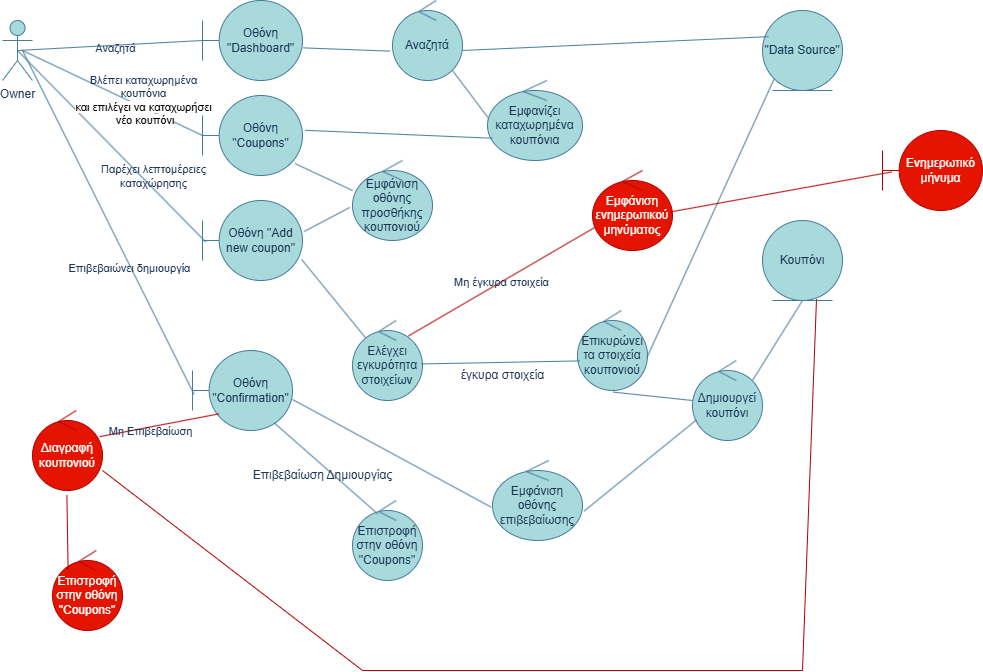

The diagram above was exported from draw.io. Its source (the exported page's mxGraphModel, read from the mxfile embedded in the PNG):
<mxGraphModel dx="1042" dy="570" grid="1" gridSize="10" guides="1" tooltips="1" connect="1" arrows="1" fold="1" page="1" pageScale="1" pageWidth="827" pageHeight="1169" math="0" shadow="0">
  <root>
    <mxCell id="0" />
    <mxCell id="1" parent="0" />
    <mxCell id="h-tyf8Ejy3PfrsHrT-p6-1" value="Owner" style="shape=umlActor;verticalLabelPosition=bottom;verticalAlign=top;html=1;outlineConnect=0;labelBackgroundColor=none;fillColor=#A8DADC;strokeColor=#457B9D;fontColor=#1D3557;" parent="1" vertex="1">
      <mxGeometry x="40" y="40" width="30" height="60" as="geometry" />
    </mxCell>
    <mxCell id="h-tyf8Ejy3PfrsHrT-p6-12" value="&quot;Data Source&quot;" style="ellipse;shape=umlEntity;whiteSpace=wrap;html=1;labelBackgroundColor=none;fillColor=#A8DADC;strokeColor=#457B9D;fontColor=#1D3557;" parent="1" vertex="1">
      <mxGeometry x="800" y="30" width="80" height="80" as="geometry" />
    </mxCell>
    <mxCell id="h-tyf8Ejy3PfrsHrT-p6-13" value="Εμφάνιση οθόνης προσθήκης κουπονιού" style="ellipse;shape=umlControl;whiteSpace=wrap;html=1;labelBackgroundColor=none;fillColor=#A8DADC;strokeColor=#457B9D;fontColor=#1D3557;" parent="1" vertex="1">
      <mxGeometry x="390" y="180" width="80" height="80" as="geometry" />
    </mxCell>
    <mxCell id="h-tyf8Ejy3PfrsHrT-p6-14" value="Οθόνη &quot;Add new coupon&quot;" style="shape=umlBoundary;whiteSpace=wrap;html=1;labelBackgroundColor=none;fillColor=#A8DADC;strokeColor=#457B9D;fontColor=#1D3557;" parent="1" vertex="1">
      <mxGeometry x="240" y="220" width="100" height="80" as="geometry" />
    </mxCell>
    <mxCell id="h-tyf8Ejy3PfrsHrT-p6-15" value="Ελέγχει εγκυρότητα στοιχείων" style="ellipse;shape=umlControl;whiteSpace=wrap;html=1;labelBackgroundColor=none;fillColor=#A8DADC;strokeColor=#457B9D;fontColor=#1D3557;" parent="1" vertex="1">
      <mxGeometry x="390" y="340" width="70" height="80" as="geometry" />
    </mxCell>
    <mxCell id="h-tyf8Ejy3PfrsHrT-p6-16" value="Επικυρώνει τα στοιχεία κουπονιού" style="ellipse;shape=umlControl;whiteSpace=wrap;html=1;labelBackgroundColor=none;fillColor=#A8DADC;strokeColor=#457B9D;fontColor=#1D3557;" parent="1" vertex="1">
      <mxGeometry x="615" y="330" width="70" height="80" as="geometry" />
    </mxCell>
    <mxCell id="h-tyf8Ejy3PfrsHrT-p6-17" value="Δημιουργεί κουπόνι" style="ellipse;shape=umlControl;whiteSpace=wrap;html=1;labelBackgroundColor=none;fillColor=#A8DADC;strokeColor=#457B9D;fontColor=#1D3557;" parent="1" vertex="1">
      <mxGeometry x="730" y="380" width="70" height="80" as="geometry" />
    </mxCell>
    <mxCell id="h-tyf8Ejy3PfrsHrT-p6-18" value="Κουπόνι" style="ellipse;shape=umlEntity;whiteSpace=wrap;html=1;labelBackgroundColor=none;fillColor=#A8DADC;strokeColor=#457B9D;fontColor=#1D3557;" parent="1" vertex="1">
      <mxGeometry x="800" y="240" width="80" height="80" as="geometry" />
    </mxCell>
    <mxCell id="h-tyf8Ejy3PfrsHrT-p6-19" value="Εμφάνιση οθόνης επιβεβαίωσης" style="ellipse;shape=umlControl;whiteSpace=wrap;html=1;labelBackgroundColor=none;fillColor=#A8DADC;strokeColor=#457B9D;fontColor=#1D3557;" parent="1" vertex="1">
      <mxGeometry x="530" y="480" width="90" height="80" as="geometry" />
    </mxCell>
    <mxCell id="h-tyf8Ejy3PfrsHrT-p6-20" value="Οθόνη &quot;Confirmation&quot;" style="shape=umlBoundary;whiteSpace=wrap;html=1;labelBackgroundColor=none;fillColor=#A8DADC;strokeColor=#457B9D;fontColor=#1D3557;" parent="1" vertex="1">
      <mxGeometry x="230" y="370" width="100" height="80" as="geometry" />
    </mxCell>
    <mxCell id="h-tyf8Ejy3PfrsHrT-p6-21" value="Επιστροφή στην οθόνη &quot;Coupons&quot;" style="ellipse;shape=umlControl;whiteSpace=wrap;html=1;labelBackgroundColor=none;fillColor=#A8DADC;strokeColor=#457B9D;fontColor=#1D3557;" parent="1" vertex="1">
      <mxGeometry x="390" y="520" width="70" height="80" as="geometry" />
    </mxCell>
    <mxCell id="h-tyf8Ejy3PfrsHrT-p6-22" value="Διαγραφή κουπονιού" style="ellipse;shape=umlControl;whiteSpace=wrap;html=1;fillColor=#e51400;fontColor=#ffffff;strokeColor=#B20000;labelBackgroundColor=none;" parent="1" vertex="1">
      <mxGeometry x="70" y="430" width="70" height="80" as="geometry" />
    </mxCell>
    <mxCell id="h-tyf8Ejy3PfrsHrT-p6-23" value="Επιστροφή στην οθόνη &quot;Coupons&quot;" style="ellipse;shape=umlControl;whiteSpace=wrap;html=1;fillColor=#e51400;fontColor=#ffffff;strokeColor=#B20000;labelBackgroundColor=none;" parent="1" vertex="1">
      <mxGeometry x="90" y="570" width="70" height="80" as="geometry" />
    </mxCell>
    <mxCell id="h-tyf8Ejy3PfrsHrT-p6-28" value="" style="endArrow=none;html=1;rounded=0;exitX=0.5;exitY=0.5;exitDx=0;exitDy=0;exitPerimeter=0;entryX=0.032;entryY=0.518;entryDx=0;entryDy=0;entryPerimeter=0;labelBackgroundColor=none;strokeColor=#457B9D;fontColor=default;" parent="1" source="h-tyf8Ejy3PfrsHrT-p6-1" target="h-tyf8Ejy3PfrsHrT-p6-14" edge="1">
      <mxGeometry width="50" height="50" relative="1" as="geometry">
        <mxPoint x="170" y="230" as="sourcePoint" />
        <mxPoint x="220" y="180" as="targetPoint" />
      </mxGeometry>
    </mxCell>
    <mxCell id="Qx_6AfVLdXex5cioWpzm-3" value="Παρέχει λεπτομέρειες&lt;div&gt;καταχώρησης&lt;/div&gt;" style="edgeLabel;html=1;align=center;verticalAlign=middle;resizable=0;points=[];labelBackgroundColor=none;fontColor=#1D3557;" parent="h-tyf8Ejy3PfrsHrT-p6-28" vertex="1" connectable="0">
      <mxGeometry x="0.0293" y="2" relative="1" as="geometry">
        <mxPoint x="37" y="28" as="offset" />
      </mxGeometry>
    </mxCell>
    <mxCell id="h-tyf8Ejy3PfrsHrT-p6-29" value="" style="endArrow=none;html=1;rounded=0;exitX=0;exitY=0.5;exitDx=0;exitDy=0;exitPerimeter=0;entryX=0.016;entryY=0.548;entryDx=0;entryDy=0;entryPerimeter=0;labelBackgroundColor=none;strokeColor=#457B9D;fontColor=default;" parent="1" target="h-tyf8Ejy3PfrsHrT-p6-20" edge="1">
      <mxGeometry width="50" height="50" relative="1" as="geometry">
        <mxPoint x="60" y="70" as="sourcePoint" />
        <mxPoint x="230" y="340" as="targetPoint" />
      </mxGeometry>
    </mxCell>
    <mxCell id="Qx_6AfVLdXex5cioWpzm-4" value="Επιβεβαιώνει δημιουργία" style="edgeLabel;html=1;align=center;verticalAlign=middle;resizable=0;points=[];labelBackgroundColor=none;fontColor=#1D3557;" parent="h-tyf8Ejy3PfrsHrT-p6-29" vertex="1" connectable="0">
      <mxGeometry x="0.2632" y="-2" relative="1" as="geometry">
        <mxPoint y="-1" as="offset" />
      </mxGeometry>
    </mxCell>
    <mxCell id="h-tyf8Ejy3PfrsHrT-p6-37" value="" style="endArrow=none;html=1;rounded=0;exitX=0.928;exitY=0.853;exitDx=0;exitDy=0;exitPerimeter=0;entryX=0;entryY=0.375;entryDx=0;entryDy=0;entryPerimeter=0;labelBackgroundColor=none;strokeColor=#457B9D;fontColor=default;" parent="1" source="h-tyf8Ejy3PfrsHrT-p6-2" target="h-tyf8Ejy3PfrsHrT-p6-13" edge="1">
      <mxGeometry width="50" height="50" relative="1" as="geometry">
        <mxPoint x="320" y="70" as="sourcePoint" />
        <mxPoint x="390" y="100" as="targetPoint" />
      </mxGeometry>
    </mxCell>
    <mxCell id="h-tyf8Ejy3PfrsHrT-p6-40" value="" style="endArrow=none;html=1;rounded=0;exitX=0.992;exitY=0.738;exitDx=0;exitDy=0;exitPerimeter=0;entryX=0.183;entryY=0.213;entryDx=0;entryDy=0;entryPerimeter=0;labelBackgroundColor=none;strokeColor=#457B9D;fontColor=default;" parent="1" source="h-tyf8Ejy3PfrsHrT-p6-14" target="h-tyf8Ejy3PfrsHrT-p6-15" edge="1">
      <mxGeometry width="50" height="50" relative="1" as="geometry">
        <mxPoint x="320" y="185" as="sourcePoint" />
        <mxPoint x="390" y="290" as="targetPoint" />
      </mxGeometry>
    </mxCell>
    <mxCell id="h-tyf8Ejy3PfrsHrT-p6-44" value="" style="endArrow=none;html=1;rounded=0;entryX=0.511;entryY=1.02;entryDx=0;entryDy=0;entryPerimeter=0;labelBackgroundColor=none;strokeColor=#457B9D;fontColor=default;" parent="1" target="h-tyf8Ejy3PfrsHrT-p6-16" edge="1">
      <mxGeometry width="50" height="50" relative="1" as="geometry">
        <mxPoint x="730" y="420" as="sourcePoint" />
        <mxPoint x="780" y="370" as="targetPoint" />
      </mxGeometry>
    </mxCell>
    <mxCell id="h-tyf8Ejy3PfrsHrT-p6-45" value="" style="endArrow=none;html=1;rounded=0;exitX=0.991;exitY=0.59;exitDx=0;exitDy=0;exitPerimeter=0;entryX=0;entryY=1;entryDx=0;entryDy=0;labelBackgroundColor=none;strokeColor=#457B9D;fontColor=default;" parent="1" source="h-tyf8Ejy3PfrsHrT-p6-16" target="h-tyf8Ejy3PfrsHrT-p6-12" edge="1">
      <mxGeometry width="50" height="50" relative="1" as="geometry">
        <mxPoint x="750" y="120" as="sourcePoint" />
        <mxPoint x="800" y="70" as="targetPoint" />
      </mxGeometry>
    </mxCell>
    <mxCell id="h-tyf8Ejy3PfrsHrT-p6-46" value="" style="endArrow=none;html=1;rounded=0;entryX=0.5;entryY=1;entryDx=0;entryDy=0;labelBackgroundColor=none;strokeColor=#457B9D;fontColor=default;" parent="1" target="h-tyf8Ejy3PfrsHrT-p6-18" edge="1">
      <mxGeometry width="50" height="50" relative="1" as="geometry">
        <mxPoint x="790" y="400" as="sourcePoint" />
        <mxPoint x="840" y="350" as="targetPoint" />
      </mxGeometry>
    </mxCell>
    <mxCell id="h-tyf8Ejy3PfrsHrT-p6-48" value="" style="endArrow=none;html=1;rounded=0;entryX=0.031;entryY=0.63;entryDx=0;entryDy=0;entryPerimeter=0;exitX=0.983;exitY=0.543;exitDx=0;exitDy=0;exitPerimeter=0;labelBackgroundColor=none;strokeColor=#457B9D;fontColor=default;" parent="1" source="h-tyf8Ejy3PfrsHrT-p6-15" target="h-tyf8Ejy3PfrsHrT-p6-16" edge="1">
      <mxGeometry width="50" height="50" relative="1" as="geometry">
        <mxPoint x="460" y="300" as="sourcePoint" />
        <mxPoint x="510" y="250" as="targetPoint" />
      </mxGeometry>
    </mxCell>
    <mxCell id="h-tyf8Ejy3PfrsHrT-p6-49" value="" style="endArrow=none;html=1;rounded=0;entryX=0;entryY=0.5;entryDx=0;entryDy=0;entryPerimeter=0;labelBackgroundColor=none;strokeColor=#457B9D;fontColor=default;" parent="1" target="h-tyf8Ejy3PfrsHrT-p6-2" edge="1">
      <mxGeometry width="50" height="50" relative="1" as="geometry">
        <mxPoint x="60" y="70" as="sourcePoint" />
        <mxPoint x="110" y="20" as="targetPoint" />
      </mxGeometry>
    </mxCell>
    <mxCell id="Qx_6AfVLdXex5cioWpzm-1" value="Βλέπει καταχωρημένα&lt;div&gt;&amp;nbsp;κουπόνια&amp;nbsp;&lt;/div&gt;&lt;div&gt;&lt;font style=&quot;color: rgb(0, 0, 0); background-color: light-dark(#ffffff, var(--ge-dark-color, #121212));&quot;&gt;και επιλέγει να καταχωρήσει&lt;/font&gt;&lt;/div&gt;&lt;div&gt;&lt;font style=&quot;color: rgb(0, 0, 0); background-color: light-dark(#ffffff, var(--ge-dark-color, #121212));&quot;&gt;&amp;nbsp;νέο κουπόνι&lt;/font&gt;&lt;/div&gt;" style="edgeLabel;html=1;align=center;verticalAlign=middle;resizable=0;points=[];labelBackgroundColor=none;fontColor=#1D3557;" parent="h-tyf8Ejy3PfrsHrT-p6-49" vertex="1" connectable="0">
      <mxGeometry x="0.025" relative="1" as="geometry">
        <mxPoint x="28" y="6" as="offset" />
      </mxGeometry>
    </mxCell>
    <mxCell id="h-tyf8Ejy3PfrsHrT-p6-53" value="" style="endArrow=none;html=1;rounded=0;entryX=-0.034;entryY=0.587;entryDx=0;entryDy=0;entryPerimeter=0;exitX=1.016;exitY=0.388;exitDx=0;exitDy=0;exitPerimeter=0;labelBackgroundColor=none;strokeColor=#457B9D;fontColor=default;" parent="1" source="h-tyf8Ejy3PfrsHrT-p6-14" target="h-tyf8Ejy3PfrsHrT-p6-13" edge="1">
      <mxGeometry width="50" height="50" relative="1" as="geometry">
        <mxPoint x="320" y="180" as="sourcePoint" />
        <mxPoint x="370" y="130" as="targetPoint" />
        <Array as="points" />
      </mxGeometry>
    </mxCell>
    <mxCell id="h-tyf8Ejy3PfrsHrT-p6-54" value="" style="endArrow=none;html=1;rounded=0;entryX=0.057;entryY=0.742;entryDx=0;entryDy=0;entryPerimeter=0;exitX=1.018;exitY=0.632;exitDx=0;exitDy=0;exitPerimeter=0;labelBackgroundColor=none;strokeColor=#457B9D;fontColor=default;" parent="1" source="h-tyf8Ejy3PfrsHrT-p6-19" target="h-tyf8Ejy3PfrsHrT-p6-17" edge="1">
      <mxGeometry width="50" height="50" relative="1" as="geometry">
        <mxPoint x="620" y="460" as="sourcePoint" />
        <mxPoint x="660" y="410" as="targetPoint" />
      </mxGeometry>
    </mxCell>
    <mxCell id="h-tyf8Ejy3PfrsHrT-p6-55" value="" style="endArrow=none;html=1;rounded=0;entryX=-0.017;entryY=0.582;entryDx=0;entryDy=0;entryPerimeter=0;exitX=1;exitY=0.612;exitDx=0;exitDy=0;exitPerimeter=0;labelBackgroundColor=none;strokeColor=#457B9D;fontColor=default;" parent="1" source="h-tyf8Ejy3PfrsHrT-p6-20" target="h-tyf8Ejy3PfrsHrT-p6-19" edge="1">
      <mxGeometry width="50" height="50" relative="1" as="geometry">
        <mxPoint x="390" y="460" as="sourcePoint" />
        <mxPoint x="440" y="410" as="targetPoint" />
      </mxGeometry>
    </mxCell>
    <mxCell id="h-tyf8Ejy3PfrsHrT-p6-56" value="" style="endArrow=none;html=1;rounded=0;entryX=0.264;entryY=0.792;entryDx=0;entryDy=0;entryPerimeter=0;exitX=0.96;exitY=0.327;exitDx=0;exitDy=0;exitPerimeter=0;fillColor=#e51400;strokeColor=#B20000;curved=0;labelBackgroundColor=none;fontColor=default;" parent="1" source="h-tyf8Ejy3PfrsHrT-p6-22" target="h-tyf8Ejy3PfrsHrT-p6-20" edge="1">
      <mxGeometry width="50" height="50" relative="1" as="geometry">
        <mxPoint x="220" y="460" as="sourcePoint" />
        <mxPoint x="270" y="410" as="targetPoint" />
      </mxGeometry>
    </mxCell>
    <mxCell id="h-tyf8Ejy3PfrsHrT-p6-76" value="Μη Επιβεβαίωση" style="edgeLabel;html=1;align=center;verticalAlign=middle;resizable=0;points=[];labelBackgroundColor=none;fontColor=#1D3557;" parent="h-tyf8Ejy3PfrsHrT-p6-56" vertex="1" connectable="0">
      <mxGeometry x="-0.1792" y="-4" relative="1" as="geometry">
        <mxPoint as="offset" />
      </mxGeometry>
    </mxCell>
    <mxCell id="h-tyf8Ejy3PfrsHrT-p6-57" value="" style="endArrow=none;html=1;rounded=0;exitX=0.36;exitY=0.167;exitDx=0;exitDy=0;exitPerimeter=0;entryX=0.816;entryY=0.903;entryDx=0;entryDy=0;entryPerimeter=0;labelBackgroundColor=none;strokeColor=#457B9D;fontColor=default;" parent="1" source="h-tyf8Ejy3PfrsHrT-p6-21" target="h-tyf8Ejy3PfrsHrT-p6-20" edge="1">
      <mxGeometry width="50" height="50" relative="1" as="geometry">
        <mxPoint x="270" y="420" as="sourcePoint" />
        <mxPoint x="320" y="370" as="targetPoint" />
      </mxGeometry>
    </mxCell>
    <mxCell id="h-tyf8Ejy3PfrsHrT-p6-63" value="" style="endArrow=none;html=1;rounded=0;exitX=0.223;exitY=0.232;exitDx=0;exitDy=0;exitPerimeter=0;entryX=0.491;entryY=1.057;entryDx=0;entryDy=0;entryPerimeter=0;fillColor=#e51400;strokeColor=#B20000;labelBackgroundColor=none;fontColor=default;" parent="1" source="h-tyf8Ejy3PfrsHrT-p6-23" target="h-tyf8Ejy3PfrsHrT-p6-22" edge="1">
      <mxGeometry width="50" height="50" relative="1" as="geometry">
        <mxPoint x="130" y="540" as="sourcePoint" />
        <mxPoint x="180" y="490" as="targetPoint" />
      </mxGeometry>
    </mxCell>
    <mxCell id="h-tyf8Ejy3PfrsHrT-p6-64" value="Επιβεβαίωση Δημιουργίας" style="text;html=1;align=center;verticalAlign=middle;resizable=0;points=[];autosize=1;strokeColor=none;fillColor=none;labelBackgroundColor=none;fontColor=#1D3557;" parent="1" vertex="1">
      <mxGeometry x="280" y="480" width="160" height="30" as="geometry" />
    </mxCell>
    <mxCell id="h-tyf8Ejy3PfrsHrT-p6-68" value="έγκυρα στοιχεία" style="text;html=1;align=center;verticalAlign=middle;resizable=0;points=[];autosize=1;strokeColor=none;fillColor=none;labelBackgroundColor=none;fontColor=#1D3557;" parent="1" vertex="1">
      <mxGeometry x="485" y="380" width="110" height="30" as="geometry" />
    </mxCell>
    <mxCell id="h-tyf8Ejy3PfrsHrT-p6-69" value="" style="endArrow=none;html=1;rounded=0;exitX=0.675;exitY=0.983;exitDx=0;exitDy=0;exitPerimeter=0;fillColor=#e51400;strokeColor=#B20000;entryX=1;entryY=0.75;entryDx=0;entryDy=0;entryPerimeter=0;labelBackgroundColor=none;fontColor=default;" parent="1" source="h-tyf8Ejy3PfrsHrT-p6-18" target="h-tyf8Ejy3PfrsHrT-p6-22" edge="1">
      <mxGeometry width="50" height="50" relative="1" as="geometry">
        <mxPoint x="840" y="650.800048828125" as="sourcePoint" />
        <mxPoint x="280" y="380" as="targetPoint" />
        <Array as="points">
          <mxPoint x="840" y="690" />
          <mxPoint x="400" y="690" />
        </Array>
      </mxGeometry>
    </mxCell>
    <mxCell id="h-tyf8Ejy3PfrsHrT-p6-70" value="" style="endArrow=none;html=1;rounded=0;fillColor=#e51400;strokeColor=#B20000;exitX=0.8;exitY=0.193;exitDx=0;exitDy=0;exitPerimeter=0;entryX=0.02;entryY=0.717;entryDx=0;entryDy=0;entryPerimeter=0;labelBackgroundColor=none;fontColor=default;" parent="1" source="h-tyf8Ejy3PfrsHrT-p6-15" target="h-tyf8Ejy3PfrsHrT-p6-74" edge="1">
      <mxGeometry width="50" height="50" relative="1" as="geometry">
        <mxPoint x="460" y="280" as="sourcePoint" />
        <mxPoint x="650" y="160" as="targetPoint" />
      </mxGeometry>
    </mxCell>
    <mxCell id="h-tyf8Ejy3PfrsHrT-p6-77" value="Μη έγκυρα στοιχεία" style="edgeLabel;html=1;align=center;verticalAlign=middle;resizable=0;points=[];labelBackgroundColor=none;fontColor=#1D3557;" parent="h-tyf8Ejy3PfrsHrT-p6-70" vertex="1" connectable="0">
      <mxGeometry x="-0.0045" relative="1" as="geometry">
        <mxPoint as="offset" />
      </mxGeometry>
    </mxCell>
    <mxCell id="h-tyf8Ejy3PfrsHrT-p6-71" value="Ενημερωτικό μήνυμα" style="shape=umlBoundary;whiteSpace=wrap;html=1;fillColor=#e51400;fontColor=#ffffff;strokeColor=#B20000;labelBackgroundColor=none;" parent="1" vertex="1">
      <mxGeometry x="920" y="150" width="100" height="80" as="geometry" />
    </mxCell>
    <mxCell id="h-tyf8Ejy3PfrsHrT-p6-74" value="Εμφάνιση ενημερωτικού μηνύματος" style="ellipse;shape=umlControl;whiteSpace=wrap;html=1;fillColor=#e51400;fontColor=#ffffff;strokeColor=#B20000;labelBackgroundColor=none;" parent="1" vertex="1">
      <mxGeometry x="630" y="190" width="80" height="80" as="geometry" />
    </mxCell>
    <mxCell id="h-tyf8Ejy3PfrsHrT-p6-75" value="" style="endArrow=none;html=1;rounded=0;entryX=0.092;entryY=0.518;entryDx=0;entryDy=0;entryPerimeter=0;fillColor=#e51400;strokeColor=#B20000;exitX=0.98;exitY=0.517;exitDx=0;exitDy=0;exitPerimeter=0;labelBackgroundColor=none;fontColor=default;" parent="1" source="h-tyf8Ejy3PfrsHrT-p6-74" target="h-tyf8Ejy3PfrsHrT-p6-71" edge="1">
      <mxGeometry width="50" height="50" relative="1" as="geometry">
        <mxPoint x="730" y="160" as="sourcePoint" />
        <mxPoint x="780" y="110" as="targetPoint" />
      </mxGeometry>
    </mxCell>
    <mxCell id="h-tyf8Ejy3PfrsHrT-p6-2" value="Οθόνη &quot;Coupons&quot;" style="shape=umlBoundary;whiteSpace=wrap;html=1;labelBackgroundColor=none;fillColor=#A8DADC;strokeColor=#457B9D;fontColor=#1D3557;" parent="1" vertex="1">
      <mxGeometry x="240" y="115" width="100" height="80" as="geometry" />
    </mxCell>
    <mxCell id="WAvwPDuFgut9hGSmzlrs-1" value="Οθόνη &quot;Dashboard&quot;" style="shape=umlBoundary;whiteSpace=wrap;html=1;labelBackgroundColor=none;fillColor=#A8DADC;strokeColor=#457B9D;fontColor=#1D3557;" parent="1" vertex="1">
      <mxGeometry x="240" y="20" width="100" height="80" as="geometry" />
    </mxCell>
    <mxCell id="WAvwPDuFgut9hGSmzlrs-3" value="" style="endArrow=none;html=1;rounded=0;exitX=0.5;exitY=0.5;exitDx=0;exitDy=0;exitPerimeter=0;labelBackgroundColor=none;strokeColor=#457B9D;fontColor=default;" parent="1" source="h-tyf8Ejy3PfrsHrT-p6-1" edge="1">
      <mxGeometry width="50" height="50" relative="1" as="geometry">
        <mxPoint x="190" y="110" as="sourcePoint" />
        <mxPoint x="240" y="60" as="targetPoint" />
      </mxGeometry>
    </mxCell>
    <mxCell id="WAvwPDuFgut9hGSmzlrs-4" value="Αναζητά" style="edgeLabel;html=1;align=center;verticalAlign=middle;resizable=0;points=[];labelBackgroundColor=none;fontColor=#1D3557;" parent="WAvwPDuFgut9hGSmzlrs-3" vertex="1" connectable="0">
      <mxGeometry x="0.0469" y="-3" relative="1" as="geometry">
        <mxPoint as="offset" />
      </mxGeometry>
    </mxCell>
    <mxCell id="WAvwPDuFgut9hGSmzlrs-5" value="Αναζητά" style="ellipse;shape=umlControl;whiteSpace=wrap;html=1;labelBackgroundColor=none;fillColor=#A8DADC;strokeColor=#457B9D;fontColor=#1D3557;" parent="1" vertex="1">
      <mxGeometry x="430" y="20" width="70" height="80" as="geometry" />
    </mxCell>
    <mxCell id="WAvwPDuFgut9hGSmzlrs-6" value="" style="endArrow=none;html=1;rounded=0;entryX=-0.034;entryY=0.633;entryDx=0;entryDy=0;entryPerimeter=0;exitX=1.004;exitY=0.592;exitDx=0;exitDy=0;exitPerimeter=0;labelBackgroundColor=none;strokeColor=#457B9D;fontColor=default;" parent="1" source="WAvwPDuFgut9hGSmzlrs-1" target="WAvwPDuFgut9hGSmzlrs-5" edge="1">
      <mxGeometry width="50" height="50" relative="1" as="geometry">
        <mxPoint x="340" y="70" as="sourcePoint" />
        <mxPoint x="390" y="20" as="targetPoint" />
      </mxGeometry>
    </mxCell>
    <mxCell id="WAvwPDuFgut9hGSmzlrs-7" value="" style="endArrow=none;html=1;rounded=0;entryX=0.075;entryY=0.327;entryDx=0;entryDy=0;entryPerimeter=0;labelBackgroundColor=none;strokeColor=#457B9D;fontColor=default;" parent="1" target="h-tyf8Ejy3PfrsHrT-p6-12" edge="1">
      <mxGeometry width="50" height="50" relative="1" as="geometry">
        <mxPoint x="500" y="70" as="sourcePoint" />
        <mxPoint x="550" y="20" as="targetPoint" />
      </mxGeometry>
    </mxCell>
    <mxCell id="WAvwPDuFgut9hGSmzlrs-8" value="" style="endArrow=none;html=1;rounded=0;exitX=0.049;exitY=0.533;exitDx=0;exitDy=0;exitPerimeter=0;labelBackgroundColor=none;strokeColor=#457B9D;fontColor=default;" parent="1" source="WAvwPDuFgut9hGSmzlrs-9" edge="1">
      <mxGeometry width="50" height="50" relative="1" as="geometry">
        <mxPoint x="570" y="100" as="sourcePoint" />
        <mxPoint x="490" y="90" as="targetPoint" />
      </mxGeometry>
    </mxCell>
    <mxCell id="WAvwPDuFgut9hGSmzlrs-9" value="Εμφανίζει καταχωρημένα κουπόνια" style="ellipse;shape=umlControl;whiteSpace=wrap;html=1;labelBackgroundColor=none;fillColor=#A8DADC;strokeColor=#457B9D;fontColor=#1D3557;" parent="1" vertex="1">
      <mxGeometry x="525" y="100" width="95" height="80" as="geometry" />
    </mxCell>
    <mxCell id="WAvwPDuFgut9hGSmzlrs-10" value="" style="endArrow=none;html=1;rounded=0;exitX=1.028;exitY=0.435;exitDx=0;exitDy=0;exitPerimeter=0;entryX=0.053;entryY=0.722;entryDx=0;entryDy=0;entryPerimeter=0;labelBackgroundColor=none;strokeColor=#457B9D;fontColor=default;" parent="1" source="h-tyf8Ejy3PfrsHrT-p6-2" target="WAvwPDuFgut9hGSmzlrs-9" edge="1">
      <mxGeometry width="50" height="50" relative="1" as="geometry">
        <mxPoint x="480" y="200" as="sourcePoint" />
        <mxPoint x="530" y="150" as="targetPoint" />
      </mxGeometry>
    </mxCell>
  </root>
</mxGraphModel>